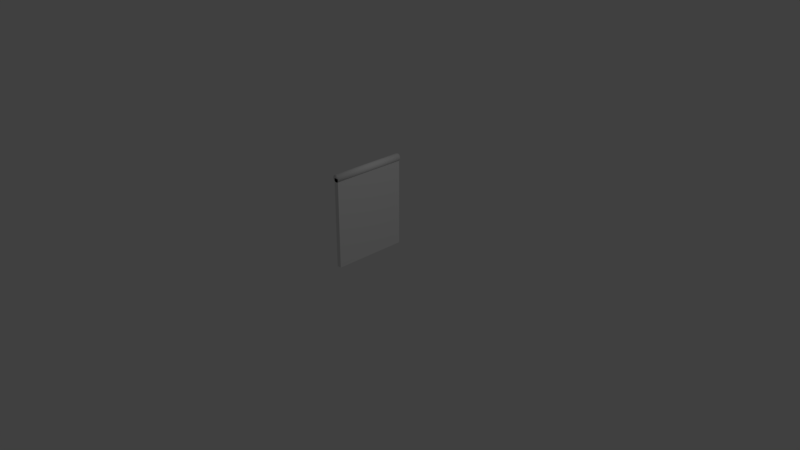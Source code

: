 # Source: railing.blend  (saved by Blender 2.79.0; exported with 4.5.12 LTS)
import bpy
from mathutils import Matrix  # noqa: F401  (used for matrix-valued properties, if any)

bpy.ops.wm.read_factory_settings(use_empty=True)
scene = bpy.context.scene
scene.name = 'Scene'

# ---- collections
col_collection_1 = bpy.data.collections.new('Collection 1'); scene.collection.children.link(col_collection_1)

# ---- materials (node trees are filled in below, after node groups)
mat_material_001 = bpy.data.materials.new('Material.001')
mat_material_001.alpha_threshold = 0.0
mat_material_001.use_transparent_shadow = False
mat_material_001.roughness = 0.5
mat_material_002 = bpy.data.materials.new('Material.002')
mat_material_002.alpha_threshold = 0.0
mat_material_002.use_transparent_shadow = False
mat_material_002.roughness = 0.5

# ---- material node trees

# ---- world
world_world = bpy.data.worlds.new('World'); scene.world = world_world
world_world.color = (0.05088, 0.05088, 0.05088)
world_world.use_sun_shadow = False
world_world.sun_shadow_jitter_overblur = 0.0
world_world.cycles.sampling_method = 'MANUAL'

# ---- cameras
cam_camera = bpy.data.cameras.new('Camera')
cam_camera.clip_end = 100.0
cam_camera.lens = 35.0
cam_camera.sensor_width = 32.0
cam_camera.sensor_height = 18.0
cam_camera.ortho_scale = 7.314
cam_camera.dof.focus_distance = 0.0
cam_camera.dof.aperture_fstop = 128.0

# ---- lights
light_lamp = bpy.data.lights.new('Lamp', 'POINT')
light_lamp.transmission_factor = 0.0
light_lamp.cutoff_distance = 30.0
light_lamp.energy = 100.0
light_lamp.shadow_buffer_clip_start = 1.001
light_lamp.shadow_soft_size = 0.1
light_lamp.shadow_maximum_resolution = 0.006
light_lamp.use_absolute_resolution = True

# ---- meshes
me_cube = bpy.data.meshes.new('Cube')
me_cube.from_pydata([(-1.0, -1.0, -1.0), (-1.0, -1.0, 1.0), (-1.0, 1.0, -1.0), (-1.0, 1.0, 1.0), (1.0, -1.0, -1.0), (1.0, -1.0, 1.0), (1.0, 1.0, -1.0), (1.0, 1.0, 1.0)], [], [(0, 1, 3, 2), (2, 3, 7, 6), (6, 7, 5, 4), (4, 5, 1, 0), (2, 6, 4, 0), (7, 3, 1, 5)])
me_cube.use_remesh_preserve_volume = False
me_cube.use_remesh_preserve_attributes = False
me_cube.use_mirror_vertex_groups = False
me_cube.update()
me_cube_001 = bpy.data.meshes.new('Cube.001')
me_cube_001.from_pydata([(0.0, -0.5, -0.6), (0.0, -0.5, 0.6), (0.0, 0.5, -0.6), (0.0, 0.5, 0.6), (0.0, -0.5, -0.6), (0.0, -0.5, 0.6), (0.0, 0.5, -0.6), (0.0, 0.5, 0.6), (-0.04619, -0.5, 0.6191), (-0.03536, -0.5, 0.6354), (-0.01913, -0.5, 0.6462), (2.762e-08, -0.5, 0.65), (0.01913, -0.5, 0.6462), (0.03536, -0.5, 0.6354), (0.04619, -0.5, 0.6191), (0.05, -0.5, 0.6), (0.04619, -0.5, 0.5809), (0.03536, -0.5, 0.5646), (0.01913, -0.5, 0.5538), (-2.007e-08, -0.5, 0.55), (-0.01913, -0.5, 0.5538), (-0.03536, -0.5, 0.5646), (-0.04619, -0.5, 0.5809), (-0.05, -0.5, 0.6), (-0.04619, 0.5, 0.6191), (-0.03536, 0.5, 0.6354), (-0.01913, 0.5, 0.6462), (2.762e-08, 0.5, 0.65), (0.01913, 0.5, 0.6462), (0.03536, 0.5, 0.6354), (0.04619, 0.5, 0.6191), (0.05, 0.5, 0.6), (0.04619, 0.5, 0.5809), (0.03536, 0.5, 0.5646), (0.01913, 0.5, 0.5538), (-2.007e-08, 0.5, 0.55), (-0.01913, 0.5, 0.5538), (-0.03536, 0.5, 0.5646), (-0.04619, 0.5, 0.5809), (-0.05, 0.5, 0.6)], [], [(0, 1, 3, 2), (6, 7, 5, 4), (8, 24, 39, 23), (9, 25, 24, 8), (10, 26, 25, 9), (11, 27, 26, 10), (12, 28, 27, 11), (13, 29, 28, 12), (14, 30, 29, 13), (15, 31, 30, 14), (16, 32, 31, 15), (17, 33, 32, 16), (18, 34, 33, 17), (19, 35, 34, 18), (20, 36, 35, 19), (21, 37, 36, 20), (22, 38, 37, 21), (23, 39, 38, 22), (30, 31, 32, 33, 34, 35, 36, 37, 38, 39, 24, 25, 26, 27, 28, 29), (16, 15, 14, 13, 12, 11, 10, 9, 8, 23, 22, 21, 20, 19, 18, 17)])
me_cube_001.polygons.foreach_set('use_smooth', [0, 0, 1, 1, 1, 1, 1, 1, 1, 1, 1, 1, 1, 1, 1, 1, 1, 1, 1, 1])
me_cube_001.polygons.foreach_set('material_index', [1, 1, 0, 0, 0, 0, 0, 0, 0, 0, 0, 0, 0, 0, 0, 0, 0, 0, 0, 0])
_uv = me_cube_001.uv_layers.new(name='UVMap')
_uv.uv.foreach_set('vector', [1.0, 0.0, 1.0, 1.0, 2.384e-07, 1.0, 0.0, 1.788e-07, 4.172e-07, 1.0, 0.0, 2.98e-07, 1.0, 0.0, 1.0, 1.0, 0.4694, 2.0, 0.4694, 1.0, 0.5174, 1.0, 0.5174, 2.0, 0.4174, 2.0, 0.4174, 1.0, 0.4694, 1.0, 0.4694, 2.0, 0.3694, 2.0, 0.3694, 1.0, 0.4174, 1.0, 0.4174, 2.0, 0.03674, 1.0, 0.03674, 2.0, 9.524e-07, 2.0, 0.0, 1.0, 0.08474, 1.0, 0.08474, 2.0, 0.03674, 2.0, 0.03674, 1.0, 0.1367, 1.0, 0.1367, 2.0, 0.08474, 2.0, 0.08474, 1.0, 0.1847, 1.0, 0.1847, 2.0, 0.1367, 2.0, 0.1367, 1.0, 0.2214, 1.0, 0.2214, 2.0, 0.1847, 2.0, 0.1847, 1.0, 0.2694, 1.0, 0.2694, 2.0, 0.2214, 2.0, 0.2214, 1.0, 0.3214, 1.0, 0.3214, 2.0, 0.2694, 2.0, 0.2694, 1.0, 0.3694, 1.0, 0.3694, 2.0, 0.3214, 2.0, 0.3214, 1.0, 0.7021, 2.0, 0.7021, 1.0, 0.7388, 1.0, 0.7388, 2.0, 0.6541, 2.0, 0.6541, 1.0, 0.7021, 1.0, 0.7021, 2.0, 0.6021, 2.0, 0.6021, 1.0, 0.6541, 1.0, 0.6541, 2.0, 0.5541, 2.0, 0.5541, 1.0, 0.6021, 1.0, 0.6021, 2.0, 0.5174, 2.0, 0.5174, 1.0, 0.5541, 1.0, 0.5541, 2.0, 0.7388, 1.157, 0.7388, 1.137, 0.7587, 1.119, 0.7954, 1.106, 0.8434, 1.098, 0.8954, 1.098, 0.9434, 1.106, 0.9801, 1.119, 1.0, 1.137, 1.0, 1.157, 0.9801, 1.175, 0.9434, 1.189, 0.8954, 1.196, 0.8434, 1.196, 0.7954, 1.189, 0.7587, 1.175, 0.9801, 1.021, 1.0, 1.039, 1.0, 1.059, 0.9801, 1.077, 0.9434, 1.091, 0.8954, 1.098, 0.8434, 1.098, 0.7954, 1.091, 0.7587, 1.077, 0.7388, 1.059, 0.7388, 1.039, 0.7587, 1.021, 0.7954, 1.007, 0.8434, 1.0, 0.8954, 1.0, 0.9434, 1.007])
me_cube_001.materials.append(mat_material_001)
me_cube_001.materials.append(mat_material_002)
me_cube_001.use_remesh_preserve_volume = False
me_cube_001.use_remesh_preserve_attributes = False
me_cube_001.use_mirror_vertex_groups = False
me_cube_001.update()

# ---- objects
ob_ucx_cube = bpy.data.objects.new('UCX_Cube', me_cube)
ob_cube = bpy.data.objects.new('Cube', me_cube_001)
ob_lamp = bpy.data.objects.new('Lamp', light_lamp)
ob_camera = bpy.data.objects.new('Camera', cam_camera)

# ---- transforms, parenting, visibility, modifiers, constraints
ob_ucx_cube.location = (0.0, 0.0, 0.6)
ob_ucx_cube.scale = (0.03, 0.5, 0.6)
ob_ucx_cube.lineart.crease_threshold = 0.0
ob_cube.location = (0.0, 0.0, 0.6)
ob_cube.lineart.crease_threshold = 0.0
ob_lamp.location = (4.076, 1.005, 5.904)
ob_lamp.rotation_euler = (0.6503, 0.05522, 1.866)
ob_lamp.lock_rotations_4d = False
ob_lamp.empty_display_type = 'ARROWS'
ob_lamp.color = (0.0, 0.0, 0.0, 0.0)
ob_lamp.lineart.crease_threshold = 0.0
ob_camera.location = (7.481, -6.508, 5.344)
ob_camera.rotation_euler = (1.109, 0.0, 0.8149)
ob_camera.lock_rotations_4d = False
ob_camera.empty_display_type = 'ARROWS'
ob_camera.color = (0.0, 0.0, 0.0, 0.0)
ob_camera.display_type = 'WIRE'
ob_camera.lineart.crease_threshold = 0.0

# ---- collection membership
col_collection_1.objects.link(ob_ucx_cube)
col_collection_1.objects.link(ob_cube)
col_collection_1.objects.link(ob_lamp)
col_collection_1.objects.link(ob_camera)

# ---- scene / render settings (as saved in the file)
scene.camera = ob_camera
scene.frame_start = 1; scene.frame_end = 250; scene.frame_set(1)
scene.render.engine = 'BLENDER_EEVEE_NEXT'
scene.render.resolution_percentage = 50
scene.render.dither_intensity = 0.0
scene.cycles.use_denoising = False
scene.cycles.samples = 128
scene.cycles.sampling_pattern = 'TABULATED_SOBOL'
scene.cycles.use_adaptive_sampling = False
scene.cycles.use_light_tree = False
scene.cycles.blur_glossy = 0.0
scene.cycles.sample_clamp_indirect = 0.0
scene.view_settings.view_transform = 'Standard'
bpy.context.view_layer.update()
